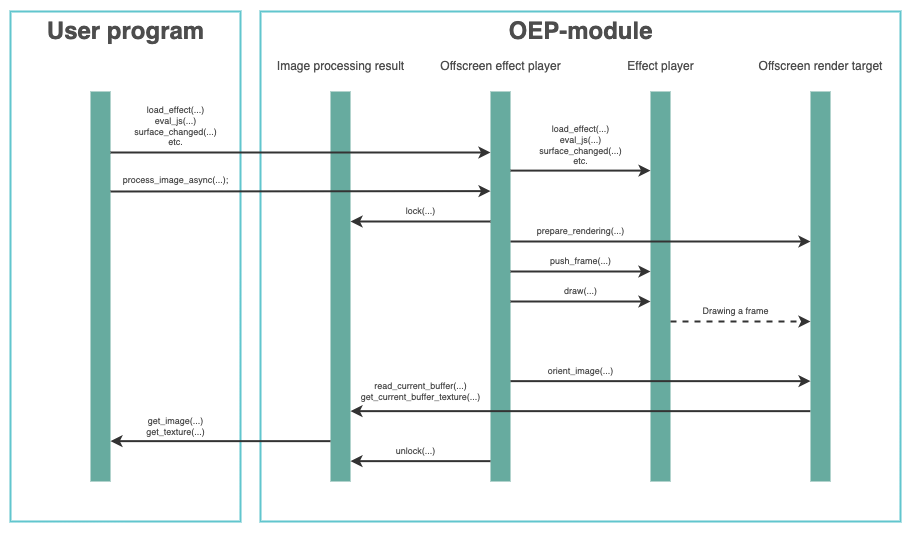

The diagram above was exported from draw.io. Its source (the exported page's mxGraphModel, read from the mxfile embedded in the PNG):
<mxGraphModel dx="1722" dy="1092" grid="1" gridSize="10" guides="1" tooltips="1" connect="1" arrows="1" fold="1" page="1" pageScale="1" pageWidth="2336" pageHeight="1654" background="none" math="0" shadow="0">
  <root>
    <mxCell id="0" />
    <mxCell id="1" parent="0" />
    <mxCell id="2" value="" style="rounded=0;whiteSpace=wrap;html=1;strokeWidth=2;fillColor=none;strokeColor=#61C6CE;shadow=0;sketch=0;glass=0;" vertex="1" parent="1">
      <mxGeometry x="120" y="600" width="230" height="510" as="geometry" />
    </mxCell>
    <mxCell id="3" value="" style="rounded=0;whiteSpace=wrap;html=1;strokeWidth=2;fillColor=none;strokeColor=#61C6CE;shadow=0;sketch=0;glass=0;" vertex="1" parent="1">
      <mxGeometry x="370" y="600" width="640" height="510" as="geometry" />
    </mxCell>
    <mxCell id="4" value="" style="rounded=0;whiteSpace=wrap;html=1;fillColor=#67AB9F;strokeColor=none;" vertex="1" parent="1">
      <mxGeometry x="440" y="680" width="20" height="390" as="geometry" />
    </mxCell>
    <mxCell id="5" value="" style="rounded=0;whiteSpace=wrap;html=1;fillColor=#67AB9F;strokeColor=none;" vertex="1" parent="1">
      <mxGeometry x="200" y="680" width="20" height="390" as="geometry" />
    </mxCell>
    <mxCell id="6" value="" style="rounded=0;whiteSpace=wrap;html=1;fillColor=#67AB9F;strokeColor=none;" vertex="1" parent="1">
      <mxGeometry x="600" y="680" width="20" height="390" as="geometry" />
    </mxCell>
    <mxCell id="7" value="User program" style="text;strokeColor=none;fillColor=none;html=1;fontSize=24;fontStyle=1;verticalAlign=middle;align=center;fontColor=#4D4D4D;" vertex="1" parent="1">
      <mxGeometry x="185" y="600" width="100" height="40" as="geometry" />
    </mxCell>
    <mxCell id="8" value="" style="rounded=0;whiteSpace=wrap;html=1;fillColor=#67AB9F;strokeColor=none;" vertex="1" parent="1">
      <mxGeometry x="760" y="680" width="20" height="390" as="geometry" />
    </mxCell>
    <mxCell id="9" value="" style="endArrow=classic;html=1;rounded=0;strokeWidth=2;strokeColor=#333333;" edge="1" parent="1">
      <mxGeometry width="50" height="50" relative="1" as="geometry">
        <mxPoint x="620" y="860.0000000000002" as="sourcePoint" />
        <mxPoint x="760" y="860.0000000000002" as="targetPoint" />
      </mxGeometry>
    </mxCell>
    <mxCell id="10" value="" style="endArrow=classic;html=1;rounded=0;strokeWidth=2;strokeColor=#333333;" edge="1" parent="1">
      <mxGeometry width="50" height="50" relative="1" as="geometry">
        <mxPoint x="620" y="890.0000000000002" as="sourcePoint" />
        <mxPoint x="760" y="890.0000000000002" as="targetPoint" />
      </mxGeometry>
    </mxCell>
    <mxCell id="11" value="Offscreen effect player" style="text;html=1;align=center;verticalAlign=middle;resizable=0;points=[];autosize=1;strokeColor=none;fillColor=none;fontColor=#4D4D4D;" vertex="1" parent="1">
      <mxGeometry x="540" y="640" width="140" height="30" as="geometry" />
    </mxCell>
    <mxCell id="12" value="Effect player" style="text;html=1;align=center;verticalAlign=middle;resizable=0;points=[];autosize=1;strokeColor=none;fillColor=none;fontColor=#4D4D4D;" vertex="1" parent="1">
      <mxGeometry x="725" y="640" width="90" height="30" as="geometry" />
    </mxCell>
    <mxCell id="13" value="load_effect(...)&lt;br&gt;eval_js(...)&lt;br&gt;surface_changed(...)&lt;br&gt;etc." style="text;html=1;align=center;verticalAlign=middle;resizable=0;points=[];autosize=1;strokeColor=none;fillColor=none;fontSize=9;spacing=0;fontColor=#4D4D4D;" vertex="1" parent="1">
      <mxGeometry x="235" y="690" width="100" height="50" as="geometry" />
    </mxCell>
    <mxCell id="14" value="push_frame(...)" style="text;html=1;align=center;verticalAlign=middle;resizable=0;points=[];autosize=1;strokeColor=none;fillColor=none;fontSize=9;fontColor=#4D4D4D;" vertex="1" parent="1">
      <mxGeometry x="650" y="840" width="80" height="20" as="geometry" />
    </mxCell>
    <mxCell id="15" value="draw(...)" style="text;html=1;align=center;verticalAlign=middle;resizable=0;points=[];autosize=1;strokeColor=none;fillColor=none;fontSize=9;spacing=0;fontColor=#4D4D4D;" vertex="1" parent="1">
      <mxGeometry x="665" y="870" width="50" height="20" as="geometry" />
    </mxCell>
    <mxCell id="16" value="" style="endArrow=classic;html=1;rounded=0;fontSize=9;strokeWidth=2;strokeColor=#333333;" edge="1" parent="1">
      <mxGeometry width="50" height="50" relative="1" as="geometry">
        <mxPoint x="920" y="999.6399999999999" as="sourcePoint" />
        <mxPoint x="460" y="999.6399999999999" as="targetPoint" />
      </mxGeometry>
    </mxCell>
    <mxCell id="17" value="" style="endArrow=classic;html=1;rounded=0;fontSize=9;strokeWidth=2;strokeColor=#333333;" edge="1" parent="1">
      <mxGeometry width="50" height="50" relative="1" as="geometry">
        <mxPoint x="440" y="1029.6400000000003" as="sourcePoint" />
        <mxPoint x="220.00000000000023" y="1029.6400000000003" as="targetPoint" />
      </mxGeometry>
    </mxCell>
    <mxCell id="18" value="get_image(...)&lt;br&gt;get_texture(...)" style="text;html=1;align=center;verticalAlign=middle;resizable=0;points=[];autosize=1;strokeColor=none;fillColor=none;fontSize=9;spacing=0;fontColor=#4D4D4D;" vertex="1" parent="1">
      <mxGeometry x="245" y="999.64" width="80" height="30" as="geometry" />
    </mxCell>
    <mxCell id="19" value="process_image_async(...);" style="text;html=1;align=center;verticalAlign=middle;resizable=0;points=[];autosize=1;strokeColor=none;fillColor=none;fontSize=9;spacing=0;fontColor=#4D4D4D;" vertex="1" parent="1">
      <mxGeometry x="220" y="759.1" width="130" height="20" as="geometry" />
    </mxCell>
    <mxCell id="20" value="" style="endArrow=classic;html=1;rounded=0;strokeWidth=2;strokeColor=#333333;" edge="1" parent="1">
      <mxGeometry width="50" height="50" relative="1" as="geometry">
        <mxPoint x="220.00000000000023" y="741" as="sourcePoint" />
        <mxPoint x="600" y="741" as="targetPoint" />
      </mxGeometry>
    </mxCell>
    <mxCell id="21" value="" style="endArrow=classic;html=1;rounded=0;strokeWidth=2;strokeColor=#333333;" edge="1" parent="1">
      <mxGeometry width="50" height="50" relative="1" as="geometry">
        <mxPoint x="620" y="759.0999999999999" as="sourcePoint" />
        <mxPoint x="760" y="759.0999999999999" as="targetPoint" />
      </mxGeometry>
    </mxCell>
    <mxCell id="22" value="load_effect(...)&lt;br&gt;eval_js(...)&lt;br&gt;surface_changed(...)&lt;br&gt;etc." style="text;html=1;align=center;verticalAlign=middle;resizable=0;points=[];autosize=1;strokeColor=none;fillColor=none;fontSize=9;spacing=0;fontColor=#4D4D4D;" vertex="1" parent="1">
      <mxGeometry x="640" y="709.1" width="100" height="50" as="geometry" />
    </mxCell>
    <mxCell id="23" value="" style="rounded=0;whiteSpace=wrap;html=1;fillColor=#67AB9F;strokeColor=none;" vertex="1" parent="1">
      <mxGeometry x="920" y="680" width="20" height="390" as="geometry" />
    </mxCell>
    <mxCell id="24" value="Offscreen render target" style="text;html=1;align=center;verticalAlign=middle;resizable=0;points=[];autosize=1;strokeColor=none;fillColor=none;fontColor=#4D4D4D;" vertex="1" parent="1">
      <mxGeometry x="855" y="640" width="150" height="30" as="geometry" />
    </mxCell>
    <mxCell id="25" value="" style="endArrow=classic;html=1;rounded=0;dashed=1;strokeWidth=2;strokeColor=#333333;" edge="1" parent="1">
      <mxGeometry width="50" height="50" relative="1" as="geometry">
        <mxPoint x="780" y="910.0000000000002" as="sourcePoint" />
        <mxPoint x="920" y="910.0000000000002" as="targetPoint" />
      </mxGeometry>
    </mxCell>
    <mxCell id="26" value="Drawing a frame" style="text;html=1;align=center;verticalAlign=middle;resizable=0;points=[];autosize=1;strokeColor=none;fillColor=none;fontSize=9;fontColor=#4D4D4D;" vertex="1" parent="1">
      <mxGeometry x="800" y="890" width="90" height="20" as="geometry" />
    </mxCell>
    <mxCell id="27" value="" style="endArrow=classic;html=1;rounded=0;strokeWidth=2;strokeColor=#333333;" edge="1" parent="1">
      <mxGeometry width="50" height="50" relative="1" as="geometry">
        <mxPoint x="620" y="969.6399999999999" as="sourcePoint" />
        <mxPoint x="920" y="969.6399999999999" as="targetPoint" />
      </mxGeometry>
    </mxCell>
    <mxCell id="28" value="Image processing result" style="text;html=1;align=center;verticalAlign=middle;resizable=0;points=[];autosize=1;strokeColor=none;fillColor=none;fontColor=#4D4D4D;" vertex="1" parent="1">
      <mxGeometry x="375" y="640" width="150" height="30" as="geometry" />
    </mxCell>
    <mxCell id="29" value="" style="endArrow=classic;html=1;rounded=0;strokeWidth=2;strokeColor=#333333;" edge="1" parent="1">
      <mxGeometry width="50" height="50" relative="1" as="geometry">
        <mxPoint x="220.00000000000023" y="780.0000000000002" as="sourcePoint" />
        <mxPoint x="600" y="779.5999999999997" as="targetPoint" />
      </mxGeometry>
    </mxCell>
    <mxCell id="30" value="" style="endArrow=classic;html=1;rounded=0;strokeWidth=2;strokeColor=#333333;" edge="1" parent="1">
      <mxGeometry width="50" height="50" relative="1" as="geometry">
        <mxPoint x="620" y="830.0000000000002" as="sourcePoint" />
        <mxPoint x="920" y="830.0000000000002" as="targetPoint" />
      </mxGeometry>
    </mxCell>
    <mxCell id="31" value="prepare_rendering(...)" style="text;html=1;align=center;verticalAlign=middle;resizable=0;points=[];autosize=1;strokeColor=none;fillColor=none;fontSize=9;fontColor=#4D4D4D;" vertex="1" parent="1">
      <mxGeometry x="635" y="810" width="110" height="20" as="geometry" />
    </mxCell>
    <mxCell id="32" value="orient_image(...)" style="text;html=1;align=center;verticalAlign=middle;resizable=0;points=[];autosize=1;strokeColor=none;fillColor=none;fontSize=9;fontColor=#4D4D4D;" vertex="1" parent="1">
      <mxGeometry x="645" y="949.64" width="90" height="20" as="geometry" />
    </mxCell>
    <mxCell id="33" value="read_current_buffer(...)&lt;br&gt;get_current_buffer_texture(...)" style="text;html=1;align=center;verticalAlign=middle;resizable=0;points=[];autosize=1;strokeColor=none;fillColor=none;fontSize=9;fontColor=#4D4D4D;" vertex="1" parent="1">
      <mxGeometry x="460" y="959.64" width="140" height="40" as="geometry" />
    </mxCell>
    <mxCell id="34" value="" style="endArrow=classic;html=1;rounded=0;strokeWidth=2;strokeColor=#333333;" edge="1" parent="1">
      <mxGeometry width="50" height="50" relative="1" as="geometry">
        <mxPoint x="600" y="810.0000000000002" as="sourcePoint" />
        <mxPoint x="460" y="810.0000000000002" as="targetPoint" />
      </mxGeometry>
    </mxCell>
    <mxCell id="35" value="lock(...)" style="text;html=1;align=center;verticalAlign=middle;resizable=0;points=[];autosize=1;strokeColor=none;fillColor=none;fontSize=9;fontColor=#4D4D4D;" vertex="1" parent="1">
      <mxGeometry x="505" y="790" width="50" height="20" as="geometry" />
    </mxCell>
    <mxCell id="36" value="" style="endArrow=classic;html=1;rounded=0;strokeWidth=2;strokeColor=#333333;" edge="1" parent="1">
      <mxGeometry width="50" height="50" relative="1" as="geometry">
        <mxPoint x="600" y="1049.6400000000003" as="sourcePoint" />
        <mxPoint x="460" y="1049.6400000000003" as="targetPoint" />
      </mxGeometry>
    </mxCell>
    <mxCell id="37" value="unlock(...)" style="text;html=1;align=center;verticalAlign=middle;resizable=0;points=[];autosize=1;strokeColor=none;fillColor=none;fontSize=9;fontColor=#4D4D4D;" vertex="1" parent="1">
      <mxGeometry x="495" y="1029.64" width="60" height="20" as="geometry" />
    </mxCell>
    <mxCell id="38" value="OEP-module" style="text;strokeColor=none;fillColor=none;html=1;fontSize=24;fontStyle=1;verticalAlign=middle;align=center;fontColor=#4D4D4D;" vertex="1" parent="1">
      <mxGeometry x="640" y="600" width="100" height="40" as="geometry" />
    </mxCell>
  </root>
</mxGraphModel>